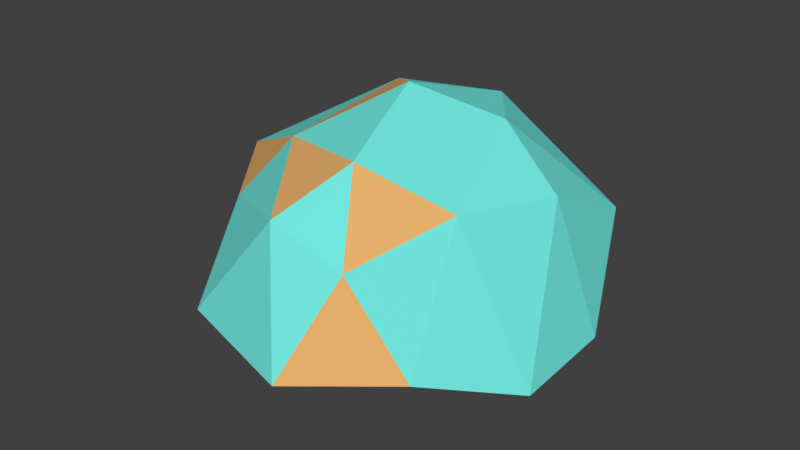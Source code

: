 # Source: CopperOreResource.blend  (saved by Blender 2.79.0; exported with 4.5.12 LTS)
import bpy
from mathutils import Matrix  # noqa: F401  (used for matrix-valued properties, if any)

bpy.ops.wm.read_factory_settings(use_empty=True)
scene = bpy.context.scene
scene.name = 'Scene'

# ---- collections
col_collection_1 = bpy.data.collections.new('Collection 1'); scene.collection.children.link(col_collection_1)

# ---- materials (node trees are filled in below, after node groups)
mat_copperore = bpy.data.materials.new('CopperOre')
mat_copperore.alpha_threshold = 0.0
mat_copperore.use_transparent_shadow = False
mat_copperore.diffuse_color = (0.1672, 0.8, 0.7325, 1.0)
mat_copperore.roughness = 0.5
mat_copperoredetail = bpy.data.materials.new('CopperOreDetail')
mat_copperoredetail.alpha_threshold = 0.0
mat_copperoredetail.use_transparent_shadow = False
mat_copperoredetail.diffuse_color = (0.8, 0.4426, 0.1526, 1.0)
mat_copperoredetail.roughness = 0.5

# ---- material node trees

# ---- world
world_world = bpy.data.worlds.new('World'); scene.world = world_world
world_world.color = (0.05088, 0.05088, 0.05088)
world_world.use_sun_shadow = False
world_world.sun_shadow_jitter_overblur = 0.0
world_world.cycles.sampling_method = 'MANUAL'

# ---- meshes
me_icosphere = bpy.data.meshes.new('Icosphere')
me_icosphere.from_pydata([(0.002053, -0.005483, -0.5922), (0.7932, -0.469, -0.2701), (-0.281, -0.5748, -0.3705), (-0.8438, 0.003902, -0.3745), (-0.2558, 0.7664, -0.4716), (0.5665, 0.5209, -0.4336), (0.3513, -0.9367, 0.4566), (-0.7732, -0.5745, 0.4077), (-0.7732, 0.6355, 0.4911), (0.296, 0.9306, 0.2301), (0.9565, 0.0, 0.7148), (-0.003924, -0.003249, 1.103), (-0.1358, -0.4878, -0.4869), (0.3873, -0.2105, -0.4448), (0.2705, -0.5468, -0.4117), (0.8717, 0.002884, -0.3047), (0.3801, 0.2802, -0.4799), (-0.4591, -0.005483, -0.4869), (-0.4912, -0.339, -0.3899), (-0.1645, 0.3678, -0.5372), (-0.5715, 0.4036, -0.4474), (0.2705, 0.6676, -0.4987), (1.13, -0.4216, -0.1821), (1.158, 0.1464, -0.1046), (0.2234, -1.323, -0.04332), (0.7163, -0.8614, -0.0743), (-1.136, -0.4182, -0.1421), (-0.5875, -1.09, -0.0335), (-0.6861, 0.8867, -0.169), (-1.016, 0.4636, -0.1377), (0.6677, 0.9409, -0.07103), (-0.04593, 1.219, 0.06218), (0.7153, -0.5119, 0.7291), (-0.1059, -0.9664, 0.6138), (-1.208, -0.01478, 0.4358), (-0.4695, 0.85, 0.3235), (0.9611, 0.6152, 0.427), (0.131, -0.6019, 0.8766), (0.5403, 0.123, 0.9879), (-0.5208, -0.3691, 0.7695), (-0.4176, 0.4084, 0.9148), (0.1787, 0.605, 0.918)], [], [(0, 13, 12), (1, 13, 15), (0, 12, 17), (0, 17, 19), (0, 19, 16), (1, 15, 22), (2, 14, 24), (3, 18, 26), (4, 20, 28), (5, 21, 30), (1, 22, 25), (2, 24, 27), (3, 26, 29), (4, 28, 31), (5, 30, 23), (6, 32, 37), (7, 33, 39), (8, 34, 40), (9, 35, 41), (10, 36, 38), (38, 41, 11), (38, 36, 41), (36, 9, 41), (41, 40, 11), (41, 35, 40), (35, 8, 40), (40, 39, 11), (40, 34, 39), (34, 7, 39), (39, 37, 11), (39, 33, 37), (33, 6, 37), (37, 38, 11), (37, 32, 38), (32, 10, 38), (23, 36, 10), (23, 30, 36), (30, 9, 36), (31, 35, 9), (31, 28, 35), (28, 8, 35), (29, 34, 8), (29, 26, 34), (26, 7, 34), (27, 33, 7), (27, 24, 33), (24, 6, 33), (25, 32, 6), (25, 22, 32), (22, 10, 32), (30, 31, 9), (30, 21, 31), (21, 4, 31), (28, 29, 8), (28, 20, 29), (20, 3, 29), (26, 27, 7), (26, 18, 27), (18, 2, 27), (24, 25, 6), (24, 14, 25), (14, 1, 25), (22, 23, 10), (22, 15, 23), (15, 5, 23), (16, 21, 5), (16, 19, 21), (19, 4, 21), (19, 20, 4), (19, 17, 20), (17, 3, 20), (17, 18, 3), (17, 12, 18), (12, 2, 18), (15, 16, 5), (15, 13, 16), (13, 0, 16), (12, 14, 2), (12, 13, 14), (13, 1, 14)])
me_icosphere.polygons.foreach_set('material_index', [1, 0, 1, 1, 0, 0, 0, 0, 0, 0, 0, 0, 1, 0, 0, 1, 0, 0, 0, 0, 0, 0, 0, 0, 0, 1, 1, 0, 1, 0, 1, 0, 0, 0, 0, 0, 1, 1, 1, 0, 0, 0, 1, 0, 0, 0, 0, 0, 0, 0, 0, 0, 0, 0, 0, 0, 1, 0, 1, 1, 0, 0, 0, 0, 0, 0, 1, 0, 0, 0, 1, 0, 0, 0, 0, 0, 1, 1, 1, 0])
me_icosphere.materials.append(mat_copperore)
me_icosphere.materials.append(mat_copperoredetail)
me_icosphere.use_remesh_preserve_volume = False
me_icosphere.use_remesh_preserve_attributes = False
me_icosphere.use_mirror_vertex_groups = False
me_icosphere.update()

# ---- objects
ob_icosphere = bpy.data.objects.new('Icosphere', me_icosphere)

# ---- transforms, parenting, visibility, modifiers, constraints
ob_icosphere.location = (0.0, 0.0, 0.0)
ob_icosphere.lineart.crease_threshold = 0.0

# ---- collection membership
col_collection_1.objects.link(ob_icosphere)

# ---- scene / render settings (as saved in the file)
scene.frame_start = 1; scene.frame_end = 250; scene.frame_set(1)
scene.render.engine = 'BLENDER_EEVEE_NEXT'
scene.render.resolution_percentage = 50
scene.render.dither_intensity = 0.0
scene.cycles.use_denoising = False
scene.cycles.samples = 128
scene.cycles.sampling_pattern = 'TABULATED_SOBOL'
scene.cycles.use_adaptive_sampling = False
scene.cycles.use_light_tree = False
scene.cycles.blur_glossy = 0.0
scene.cycles.sample_clamp_indirect = 0.0
scene.view_settings.view_transform = 'Standard'
bpy.context.view_layer.update()

# ---- added for rendering (the .blend has no active camera and no usable light): camera, sun
cam_auto = bpy.data.cameras.new('AutoCamera')
cam_auto.lens = 50.0
cam_auto.sensor_width = 36.0
cam_auto.clip_end = 1000.0
ob_auto_camera = bpy.data.objects.new('AutoCamera', cam_auto)
scene.collection.objects.link(ob_auto_camera)
ob_auto_camera.location = (3.5506, -4.34254, 3.11598)
ob_auto_camera.rotation_euler = (1.09748, -7.21219e-08, 0.694738)
scene.camera = ob_auto_camera
light_auto_sun = bpy.data.lights.new('AutoSun', 'SUN')
light_auto_sun.energy = 3.0
light_auto_sun.angle = 0.0523599
ob_auto_sun = bpy.data.objects.new('AutoSun', light_auto_sun)
scene.collection.objects.link(ob_auto_sun)
ob_auto_sun.rotation_euler = (0.872665, 0.174533, 0.523599)
bpy.context.view_layer.update()
